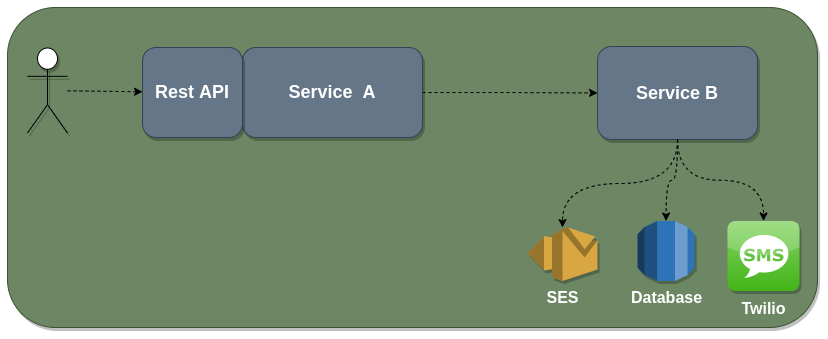

The diagram above was exported from draw.io. Its source (the exported page's mxGraphModel, read from the mxfile embedded in the PNG):
<mxGraphModel dx="1043" dy="528" grid="1" gridSize="10" guides="1" tooltips="1" connect="1" arrows="1" fold="1" page="1" pageScale="1" pageWidth="850" pageHeight="1100" math="0" shadow="0">
  <root>
    <mxCell id="0" />
    <mxCell id="1" parent="0" />
    <mxCell id="GW6i2423mnsKNyv6nAeT-1" value="" style="rounded=1;whiteSpace=wrap;html=1;shadow=1;glass=0;sketch=0;fontSize=18;fillColor=#6d8764;strokeColor=#3A5431;fontColor=#ffffff;" vertex="1" parent="1">
      <mxGeometry x="10" y="470" width="810" height="320" as="geometry" />
    </mxCell>
    <mxCell id="CiU6vQpvyKMH6G9TWhqs-2" value="" style="edgeStyle=orthogonalEdgeStyle;rounded=0;orthogonalLoop=1;jettySize=auto;html=1;dashed=1;strokeColor=default;" edge="1" parent="1" source="CiU6vQpvyKMH6G9TWhqs-3" target="CiU6vQpvyKMH6G9TWhqs-8">
      <mxGeometry relative="1" as="geometry" />
    </mxCell>
    <mxCell id="CiU6vQpvyKMH6G9TWhqs-3" value="&lt;font style=&quot;font-size: 18px;&quot;&gt;&lt;b&gt;Service&amp;nbsp; A&lt;/b&gt;&lt;/font&gt;" style="rounded=1;whiteSpace=wrap;html=1;sketch=0;shadow=1;fillColor=#647687;fontColor=#ffffff;strokeColor=#314354;glass=0;align=center;" vertex="1" parent="1">
      <mxGeometry x="245" y="510" width="180" height="90" as="geometry" />
    </mxCell>
    <mxCell id="CiU6vQpvyKMH6G9TWhqs-4" value="&lt;font style=&quot;font-size: 18px;&quot;&gt;&lt;b&gt;Rest API&lt;/b&gt;&lt;/font&gt;" style="rounded=1;whiteSpace=wrap;html=1;sketch=0;shadow=1;fillColor=#647687;fontColor=#ffffff;strokeColor=#314354;glass=0;align=center;" vertex="1" parent="1">
      <mxGeometry x="145" y="510" width="100" height="90" as="geometry" />
    </mxCell>
    <mxCell id="CiU6vQpvyKMH6G9TWhqs-8" value="&lt;font style=&quot;font-size: 18px;&quot;&gt;&lt;b&gt;Service B&lt;/b&gt;&lt;/font&gt;" style="rounded=1;whiteSpace=wrap;html=1;sketch=0;shadow=1;fillColor=#647687;fontColor=#ffffff;strokeColor=#314354;glass=0;align=center;" vertex="1" parent="1">
      <mxGeometry x="600" y="509" width="160" height="93" as="geometry" />
    </mxCell>
    <mxCell id="CiU6vQpvyKMH6G9TWhqs-9" value="&lt;b&gt;&lt;font style=&quot;font-size: 16px;&quot; color=&quot;#ffffff&quot;&gt;SES&lt;/font&gt;&lt;/b&gt;" style="outlineConnect=0;dashed=0;verticalLabelPosition=bottom;verticalAlign=top;align=center;html=1;shape=mxgraph.aws3.ses;fillColor=#D9A741;gradientColor=none;rounded=0;shadow=1;glass=0;sketch=0;" vertex="1" parent="1">
      <mxGeometry x="530" y="690" width="70" height="53.5" as="geometry" />
    </mxCell>
    <mxCell id="CiU6vQpvyKMH6G9TWhqs-10" value="&lt;b&gt;&lt;font color=&quot;#ffffff&quot; style=&quot;font-size: 16px;&quot;&gt;Database&lt;/font&gt;&lt;/b&gt;" style="outlineConnect=0;dashed=0;verticalLabelPosition=bottom;verticalAlign=top;align=center;html=1;shape=mxgraph.aws3.rds;fillColor=#2E73B8;gradientColor=none;rounded=0;shadow=1;glass=0;sketch=0;" vertex="1" parent="1">
      <mxGeometry x="640" y="683.5" width="57.21" height="60" as="geometry" />
    </mxCell>
    <mxCell id="J6of_qKJxaN6KLFtS2Ed-3" style="rounded=0;orthogonalLoop=1;jettySize=auto;html=1;dashed=1;fontSize=18;fontColor=#FFFFFF;strokeColor=default;" edge="1" parent="1" source="J6of_qKJxaN6KLFtS2Ed-2" target="CiU6vQpvyKMH6G9TWhqs-4">
      <mxGeometry relative="1" as="geometry" />
    </mxCell>
    <mxCell id="J6of_qKJxaN6KLFtS2Ed-2" value="" style="shape=umlActor;verticalLabelPosition=bottom;verticalAlign=top;html=1;outlineConnect=0;rounded=0;shadow=1;glass=0;sketch=0;fontSize=18;fontColor=#FFFFFF;fillColor=default;gradientColor=none;" vertex="1" parent="1">
      <mxGeometry x="30" y="510.5" width="40" height="85" as="geometry" />
    </mxCell>
    <mxCell id="J6of_qKJxaN6KLFtS2Ed-6" value="&lt;b&gt;&lt;font style=&quot;font-size: 16px;&quot;&gt;Twilio&lt;/font&gt;&lt;/b&gt;" style="dashed=0;outlineConnect=0;html=1;align=center;labelPosition=center;verticalLabelPosition=bottom;verticalAlign=top;shape=mxgraph.webicons.sms;fillColor=#86D466;gradientColor=#42B418;rounded=1;shadow=1;glass=0;sketch=0;fontSize=18;fontColor=#FFFFFF;" vertex="1" parent="1">
      <mxGeometry x="730" y="683.5" width="72" height="70" as="geometry" />
    </mxCell>
    <mxCell id="yuEgPt-LAnfOY4MzvJNa-1" value="" style="endArrow=classic;html=1;rounded=0;dashed=1;fontSize=18;fontColor=#FFFFFF;strokeColor=default;exitX=0.5;exitY=1;exitDx=0;exitDy=0;edgeStyle=orthogonalEdgeStyle;curved=1;" edge="1" parent="1" source="CiU6vQpvyKMH6G9TWhqs-8" target="CiU6vQpvyKMH6G9TWhqs-9">
      <mxGeometry width="50" height="50" relative="1" as="geometry">
        <mxPoint x="430" y="920" as="sourcePoint" />
        <mxPoint x="480" y="870" as="targetPoint" />
      </mxGeometry>
    </mxCell>
    <mxCell id="yuEgPt-LAnfOY4MzvJNa-2" value="" style="endArrow=classic;html=1;rounded=0;dashed=1;fontSize=18;fontColor=#FFFFFF;strokeColor=default;edgeStyle=orthogonalEdgeStyle;curved=1;" edge="1" parent="1" source="CiU6vQpvyKMH6G9TWhqs-8" target="CiU6vQpvyKMH6G9TWhqs-10">
      <mxGeometry width="50" height="50" relative="1" as="geometry">
        <mxPoint x="540" y="790" as="sourcePoint" />
        <mxPoint x="590" y="740" as="targetPoint" />
      </mxGeometry>
    </mxCell>
    <mxCell id="yuEgPt-LAnfOY4MzvJNa-3" value="" style="endArrow=classic;html=1;rounded=0;dashed=1;fontSize=18;fontColor=#FFFFFF;strokeColor=default;edgeStyle=orthogonalEdgeStyle;curved=1;" edge="1" parent="1" source="CiU6vQpvyKMH6G9TWhqs-8" target="J6of_qKJxaN6KLFtS2Ed-6">
      <mxGeometry width="50" height="50" relative="1" as="geometry">
        <mxPoint x="700" y="840" as="sourcePoint" />
        <mxPoint x="750" y="790" as="targetPoint" />
      </mxGeometry>
    </mxCell>
    <mxCell id="yuEgPt-LAnfOY4MzvJNa-4" style="edgeStyle=none;rounded=0;orthogonalLoop=1;jettySize=auto;html=1;exitX=0.5;exitY=1;exitDx=0;exitDy=0;dashed=1;fontSize=16;fontColor=#FFFFFF;strokeColor=default;" edge="1" parent="1">
      <mxGeometry relative="1" as="geometry">
        <mxPoint x="545" y="730" as="sourcePoint" />
        <mxPoint x="545" y="730" as="targetPoint" />
      </mxGeometry>
    </mxCell>
  </root>
</mxGraphModel>